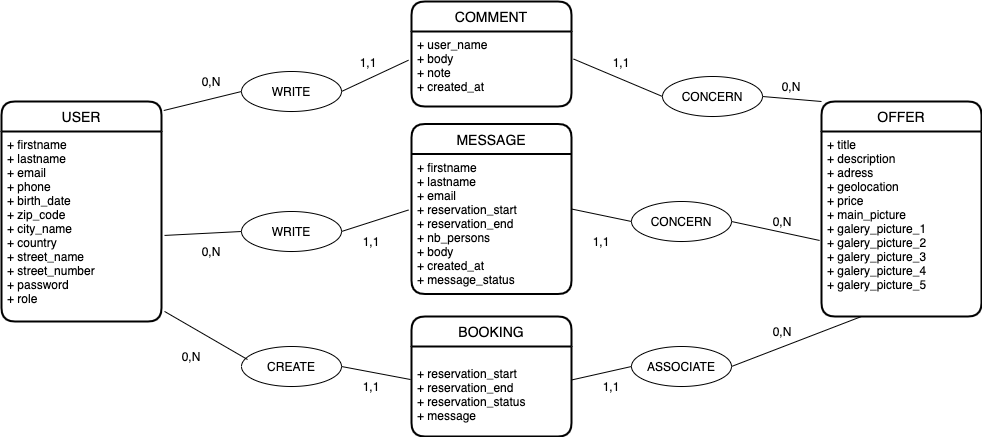

The diagram above was exported from draw.io. Its source (the exported page's mxGraphModel, read from the mxfile embedded in the PNG):
<mxGraphModel dx="1426" dy="769" grid="1" gridSize="10" guides="1" tooltips="1" connect="1" arrows="1" fold="1" page="1" pageScale="1" pageWidth="827" pageHeight="1169" math="0" shadow="0">
  <root>
    <mxCell id="0" />
    <mxCell id="1" parent="0" />
    <mxCell id="iE_6f8b9gX8k6uBhxul0-310" value="USER" style="swimlane;childLayout=stackLayout;horizontal=1;startSize=30;horizontalStack=0;rounded=1;fontSize=14;fontStyle=0;strokeWidth=2;resizeParent=0;resizeLast=1;shadow=0;dashed=0;align=center;" parent="1" vertex="1">
      <mxGeometry x="340" y="635" width="160" height="220" as="geometry">
        <mxRectangle x="340" y="635" width="70" height="30" as="alternateBounds" />
      </mxGeometry>
    </mxCell>
    <mxCell id="iE_6f8b9gX8k6uBhxul0-311" value="+ firstname&#10;+ lastname&#10;+ email&#10;+ phone&#10;+ birth_date&#10;+ zip_code&#10;+ city_name&#10;+ country&#10;+ street_name&#10;+ street_number&#10;+ password&#10;+ role&#10;&#10;&#10;&#10;&#10;" style="align=left;strokeColor=none;fillColor=none;spacingLeft=4;fontSize=12;verticalAlign=top;resizable=0;rotatable=0;part=1;" parent="iE_6f8b9gX8k6uBhxul0-310" vertex="1">
      <mxGeometry y="30" width="160" height="190" as="geometry" />
    </mxCell>
    <mxCell id="iE_6f8b9gX8k6uBhxul0-312" value="OFFER" style="swimlane;childLayout=stackLayout;horizontal=1;startSize=30;horizontalStack=0;rounded=1;fontSize=14;fontStyle=0;strokeWidth=2;resizeParent=0;resizeLast=1;shadow=0;dashed=0;align=center;" parent="1" vertex="1">
      <mxGeometry x="1160" y="635" width="160" height="215" as="geometry" />
    </mxCell>
    <mxCell id="iE_6f8b9gX8k6uBhxul0-313" value="+ title&#10;+ description&#10;+ adress &#10;+ geolocation&#10;+ price&#10;+ main_picture&#10;+ galery_picture_1&#10;+ galery_picture_2&#10;+ galery_picture_3&#10;+ galery_picture_4&#10;+ galery_picture_5&#10;" style="align=left;strokeColor=none;fillColor=none;spacingLeft=4;fontSize=12;verticalAlign=top;resizable=0;rotatable=0;part=1;" parent="iE_6f8b9gX8k6uBhxul0-312" vertex="1">
      <mxGeometry y="30" width="160" height="185" as="geometry" />
    </mxCell>
    <mxCell id="iE_6f8b9gX8k6uBhxul0-368" style="edgeStyle=orthogonalEdgeStyle;rounded=0;orthogonalLoop=1;jettySize=auto;html=1;exitX=0.5;exitY=1;exitDx=0;exitDy=0;" parent="iE_6f8b9gX8k6uBhxul0-312" source="iE_6f8b9gX8k6uBhxul0-313" target="iE_6f8b9gX8k6uBhxul0-313" edge="1">
      <mxGeometry relative="1" as="geometry" />
    </mxCell>
    <mxCell id="iE_6f8b9gX8k6uBhxul0-314" value="BOOKING" style="swimlane;childLayout=stackLayout;horizontal=1;startSize=30;horizontalStack=0;rounded=1;fontSize=14;fontStyle=0;strokeWidth=2;resizeParent=0;resizeLast=1;shadow=0;dashed=0;align=center;" parent="1" vertex="1">
      <mxGeometry x="750" y="850" width="160" height="120" as="geometry" />
    </mxCell>
    <mxCell id="iE_6f8b9gX8k6uBhxul0-315" value="&#10;+ reservation_start&#10;+ reservation_end&#10;+ reservation_status&#10;+ message" style="align=left;strokeColor=none;fillColor=none;spacingLeft=4;fontSize=12;verticalAlign=top;resizable=0;rotatable=0;part=1;" parent="iE_6f8b9gX8k6uBhxul0-314" vertex="1">
      <mxGeometry y="30" width="160" height="90" as="geometry" />
    </mxCell>
    <mxCell id="iE_6f8b9gX8k6uBhxul0-316" value="COMMENT" style="swimlane;childLayout=stackLayout;horizontal=1;startSize=30;horizontalStack=0;rounded=1;fontSize=14;fontStyle=0;strokeWidth=2;resizeParent=0;resizeLast=1;shadow=0;dashed=0;align=center;" parent="1" vertex="1">
      <mxGeometry x="750" y="535" width="160" height="105" as="geometry" />
    </mxCell>
    <mxCell id="iE_6f8b9gX8k6uBhxul0-317" value="+ user_name&#10;+ body&#10;+ note&#10;+ created_at" style="align=left;strokeColor=none;fillColor=none;spacingLeft=4;fontSize=12;verticalAlign=top;resizable=0;rotatable=0;part=1;" parent="iE_6f8b9gX8k6uBhxul0-316" vertex="1">
      <mxGeometry y="30" width="160" height="75" as="geometry" />
    </mxCell>
    <mxCell id="iE_6f8b9gX8k6uBhxul0-324" value="MESSAGE" style="swimlane;childLayout=stackLayout;horizontal=1;startSize=30;horizontalStack=0;rounded=1;fontSize=14;fontStyle=0;strokeWidth=2;resizeParent=0;resizeLast=1;shadow=0;dashed=0;align=center;" parent="1" vertex="1">
      <mxGeometry x="750" y="657.5" width="160" height="170" as="geometry" />
    </mxCell>
    <mxCell id="iE_6f8b9gX8k6uBhxul0-325" value="+ firstname&#10;+ lastname&#10;+ email&#10;+ reservation_start&#10;+ reservation_end&#10;+ nb_persons&#10;+ body&#10;+ created_at&#10;+ message_status" style="align=left;strokeColor=none;fillColor=none;spacingLeft=4;fontSize=12;verticalAlign=top;resizable=0;rotatable=0;part=1;" parent="iE_6f8b9gX8k6uBhxul0-324" vertex="1">
      <mxGeometry y="30" width="160" height="140" as="geometry" />
    </mxCell>
    <mxCell id="mezfJJuMoCbn8-yJqw8a-1" style="edgeStyle=orthogonalEdgeStyle;rounded=0;orthogonalLoop=1;jettySize=auto;html=1;exitX=0.5;exitY=1;exitDx=0;exitDy=0;" edge="1" parent="iE_6f8b9gX8k6uBhxul0-324" source="iE_6f8b9gX8k6uBhxul0-325" target="iE_6f8b9gX8k6uBhxul0-325">
      <mxGeometry relative="1" as="geometry" />
    </mxCell>
    <mxCell id="iE_6f8b9gX8k6uBhxul0-327" value="WRITE" style="ellipse;whiteSpace=wrap;html=1;align=center;" parent="1" vertex="1">
      <mxGeometry x="580" y="605" width="100" height="40" as="geometry" />
    </mxCell>
    <mxCell id="iE_6f8b9gX8k6uBhxul0-328" value="CONCERN" style="ellipse;whiteSpace=wrap;html=1;align=center;" parent="1" vertex="1">
      <mxGeometry x="1001" y="610" width="100" height="40" as="geometry" />
    </mxCell>
    <mxCell id="iE_6f8b9gX8k6uBhxul0-329" value="CREATE" style="ellipse;whiteSpace=wrap;html=1;align=center;" parent="1" vertex="1">
      <mxGeometry x="580" y="880" width="100" height="40" as="geometry" />
    </mxCell>
    <mxCell id="iE_6f8b9gX8k6uBhxul0-330" value="WRITE" style="ellipse;whiteSpace=wrap;html=1;align=center;" parent="1" vertex="1">
      <mxGeometry x="580" y="745" width="100" height="40" as="geometry" />
    </mxCell>
    <mxCell id="iE_6f8b9gX8k6uBhxul0-331" value="ASSOCIATE" style="ellipse;whiteSpace=wrap;html=1;align=center;" parent="1" vertex="1">
      <mxGeometry x="970" y="880" width="100" height="40" as="geometry" />
    </mxCell>
    <mxCell id="iE_6f8b9gX8k6uBhxul0-333" value="CONCERN" style="ellipse;whiteSpace=wrap;html=1;align=center;" parent="1" vertex="1">
      <mxGeometry x="970" y="735" width="100" height="40" as="geometry" />
    </mxCell>
    <mxCell id="iE_6f8b9gX8k6uBhxul0-334" value="" style="endArrow=none;html=1;entryX=0;entryY=0.5;entryDx=0;entryDy=0;exitX=1.014;exitY=0.041;exitDx=0;exitDy=0;exitPerimeter=0;" parent="1" source="iE_6f8b9gX8k6uBhxul0-310" target="iE_6f8b9gX8k6uBhxul0-327" edge="1">
      <mxGeometry width="50" height="50" relative="1" as="geometry">
        <mxPoint x="500" y="570" as="sourcePoint" />
        <mxPoint x="550" y="520" as="targetPoint" />
      </mxGeometry>
    </mxCell>
    <mxCell id="iE_6f8b9gX8k6uBhxul0-335" value="" style="endArrow=none;html=1;exitX=1;exitY=0.5;exitDx=0;exitDy=0;entryX=0;entryY=0;entryDx=0;entryDy=0;" parent="1" source="iE_6f8b9gX8k6uBhxul0-328" target="iE_6f8b9gX8k6uBhxul0-312" edge="1">
      <mxGeometry width="50" height="50" relative="1" as="geometry">
        <mxPoint x="1090" y="610" as="sourcePoint" />
        <mxPoint x="1140" y="560" as="targetPoint" />
      </mxGeometry>
    </mxCell>
    <mxCell id="iE_6f8b9gX8k6uBhxul0-336" value="" style="endArrow=none;html=1;entryX=0;entryY=0.5;entryDx=0;entryDy=0;exitX=1.003;exitY=0.371;exitDx=0;exitDy=0;exitPerimeter=0;" parent="1" source="iE_6f8b9gX8k6uBhxul0-315" target="iE_6f8b9gX8k6uBhxul0-331" edge="1">
      <mxGeometry width="50" height="50" relative="1" as="geometry">
        <mxPoint x="911" y="940" as="sourcePoint" />
        <mxPoint x="980" y="850" as="targetPoint" />
      </mxGeometry>
    </mxCell>
    <mxCell id="iE_6f8b9gX8k6uBhxul0-337" value="" style="endArrow=none;html=1;entryX=0;entryY=0.5;entryDx=0;entryDy=0;exitX=1;exitY=0.5;exitDx=0;exitDy=0;" parent="1" source="iE_6f8b9gX8k6uBhxul0-324" target="iE_6f8b9gX8k6uBhxul0-333" edge="1">
      <mxGeometry width="50" height="50" relative="1" as="geometry">
        <mxPoint x="900" y="755" as="sourcePoint" />
        <mxPoint x="980" y="710" as="targetPoint" />
      </mxGeometry>
    </mxCell>
    <mxCell id="iE_6f8b9gX8k6uBhxul0-338" value="" style="endArrow=none;html=1;exitX=1.013;exitY=0.367;exitDx=0;exitDy=0;exitPerimeter=0;entryX=0;entryY=0.5;entryDx=0;entryDy=0;" parent="1" source="iE_6f8b9gX8k6uBhxul0-317" target="iE_6f8b9gX8k6uBhxul0-328" edge="1">
      <mxGeometry width="50" height="50" relative="1" as="geometry">
        <mxPoint x="920" y="575" as="sourcePoint" />
        <mxPoint x="970" y="525" as="targetPoint" />
      </mxGeometry>
    </mxCell>
    <mxCell id="iE_6f8b9gX8k6uBhxul0-339" value="" style="endArrow=none;html=1;exitX=1.019;exitY=0.947;exitDx=0;exitDy=0;exitPerimeter=0;entryX=0.06;entryY=0.325;entryDx=0;entryDy=0;entryPerimeter=0;" parent="1" source="iE_6f8b9gX8k6uBhxul0-311" target="iE_6f8b9gX8k6uBhxul0-329" edge="1">
      <mxGeometry width="50" height="50" relative="1" as="geometry">
        <mxPoint x="550" y="850" as="sourcePoint" />
        <mxPoint x="600" y="800" as="targetPoint" />
      </mxGeometry>
    </mxCell>
    <mxCell id="iE_6f8b9gX8k6uBhxul0-340" value="" style="endArrow=none;html=1;exitX=1.019;exitY=0.547;exitDx=0;exitDy=0;exitPerimeter=0;entryX=0;entryY=0.5;entryDx=0;entryDy=0;" parent="1" source="iE_6f8b9gX8k6uBhxul0-311" target="iE_6f8b9gX8k6uBhxul0-330" edge="1">
      <mxGeometry width="50" height="50" relative="1" as="geometry">
        <mxPoint x="570" y="690" as="sourcePoint" />
        <mxPoint x="620" y="640" as="targetPoint" />
      </mxGeometry>
    </mxCell>
    <mxCell id="iE_6f8b9gX8k6uBhxul0-342" value="" style="endArrow=none;html=1;exitX=1;exitY=0.5;exitDx=0;exitDy=0;entryX=-0.012;entryY=0.589;entryDx=0;entryDy=0;entryPerimeter=0;" parent="1" source="iE_6f8b9gX8k6uBhxul0-333" target="iE_6f8b9gX8k6uBhxul0-313" edge="1">
      <mxGeometry width="50" height="50" relative="1" as="geometry">
        <mxPoint x="1110" y="735" as="sourcePoint" />
        <mxPoint x="1160" y="685" as="targetPoint" />
      </mxGeometry>
    </mxCell>
    <mxCell id="iE_6f8b9gX8k6uBhxul0-344" value="" style="endArrow=none;html=1;exitX=1;exitY=0.5;exitDx=0;exitDy=0;entryX=-0.019;entryY=0.4;entryDx=0;entryDy=0;entryPerimeter=0;" parent="1" source="iE_6f8b9gX8k6uBhxul0-330" target="iE_6f8b9gX8k6uBhxul0-325" edge="1">
      <mxGeometry width="50" height="50" relative="1" as="geometry">
        <mxPoint x="690" y="745" as="sourcePoint" />
        <mxPoint x="740" y="695" as="targetPoint" />
      </mxGeometry>
    </mxCell>
    <mxCell id="iE_6f8b9gX8k6uBhxul0-345" value="" style="endArrow=none;html=1;exitX=1;exitY=0.5;exitDx=0;exitDy=0;entryX=-0.006;entryY=0.367;entryDx=0;entryDy=0;entryPerimeter=0;" parent="1" source="iE_6f8b9gX8k6uBhxul0-329" target="iE_6f8b9gX8k6uBhxul0-315" edge="1">
      <mxGeometry width="50" height="50" relative="1" as="geometry">
        <mxPoint x="700" y="905" as="sourcePoint" />
        <mxPoint x="750" y="855" as="targetPoint" />
      </mxGeometry>
    </mxCell>
    <mxCell id="iE_6f8b9gX8k6uBhxul0-346" value="" style="endArrow=none;html=1;exitX=1;exitY=0.5;exitDx=0;exitDy=0;entryX=0.25;entryY=1;entryDx=0;entryDy=0;" parent="1" source="iE_6f8b9gX8k6uBhxul0-331" target="iE_6f8b9gX8k6uBhxul0-312" edge="1">
      <mxGeometry width="50" height="50" relative="1" as="geometry">
        <mxPoint x="1130" y="880" as="sourcePoint" />
        <mxPoint x="1180" y="830" as="targetPoint" />
      </mxGeometry>
    </mxCell>
    <mxCell id="iE_6f8b9gX8k6uBhxul0-347" value="" style="endArrow=none;html=1;exitX=1;exitY=0.5;exitDx=0;exitDy=0;entryX=-0.019;entryY=0.383;entryDx=0;entryDy=0;entryPerimeter=0;" parent="1" source="iE_6f8b9gX8k6uBhxul0-327" target="iE_6f8b9gX8k6uBhxul0-317" edge="1">
      <mxGeometry width="50" height="50" relative="1" as="geometry">
        <mxPoint x="680" y="610" as="sourcePoint" />
        <mxPoint x="730" y="560" as="targetPoint" />
      </mxGeometry>
    </mxCell>
    <mxCell id="iE_6f8b9gX8k6uBhxul0-348" value="0,N" style="text;html=1;strokeColor=none;fillColor=none;align=center;verticalAlign=middle;whiteSpace=wrap;rounded=0;" parent="1" vertex="1">
      <mxGeometry x="1110" y="610" width="40" height="20" as="geometry" />
    </mxCell>
    <mxCell id="iE_6f8b9gX8k6uBhxul0-349" value="1,1" style="text;html=1;strokeColor=none;fillColor=none;align=center;verticalAlign=middle;whiteSpace=wrap;rounded=0;" parent="1" vertex="1">
      <mxGeometry x="920" y="765" width="40" height="20" as="geometry" />
    </mxCell>
    <mxCell id="iE_6f8b9gX8k6uBhxul0-350" value="1,1" style="text;html=1;strokeColor=none;fillColor=none;align=center;verticalAlign=middle;whiteSpace=wrap;rounded=0;" parent="1" vertex="1">
      <mxGeometry x="930" y="910" width="40" height="20" as="geometry" />
    </mxCell>
    <mxCell id="iE_6f8b9gX8k6uBhxul0-351" value="1,1" style="text;html=1;strokeColor=none;fillColor=none;align=center;verticalAlign=middle;whiteSpace=wrap;rounded=0;" parent="1" vertex="1">
      <mxGeometry x="690" y="910" width="40" height="20" as="geometry" />
    </mxCell>
    <mxCell id="iE_6f8b9gX8k6uBhxul0-352" value="0,N" style="text;html=1;strokeColor=none;fillColor=none;align=center;verticalAlign=middle;whiteSpace=wrap;rounded=0;" parent="1" vertex="1">
      <mxGeometry x="510" y="880" width="40" height="20" as="geometry" />
    </mxCell>
    <mxCell id="iE_6f8b9gX8k6uBhxul0-353" value="1,1" style="text;html=1;strokeColor=none;fillColor=none;align=center;verticalAlign=middle;whiteSpace=wrap;rounded=0;" parent="1" vertex="1">
      <mxGeometry x="690" y="765" width="40" height="20" as="geometry" />
    </mxCell>
    <mxCell id="iE_6f8b9gX8k6uBhxul0-354" value="0,N" style="text;html=1;strokeColor=none;fillColor=none;align=center;verticalAlign=middle;whiteSpace=wrap;rounded=0;" parent="1" vertex="1">
      <mxGeometry x="530" y="775" width="40" height="20" as="geometry" />
    </mxCell>
    <mxCell id="iE_6f8b9gX8k6uBhxul0-355" value="1,1" style="text;html=1;strokeColor=none;fillColor=none;align=center;verticalAlign=middle;whiteSpace=wrap;rounded=0;" parent="1" vertex="1">
      <mxGeometry x="940" y="586" width="40" height="20" as="geometry" />
    </mxCell>
    <mxCell id="iE_6f8b9gX8k6uBhxul0-356" value="1,1" style="text;html=1;strokeColor=none;fillColor=none;align=center;verticalAlign=middle;whiteSpace=wrap;rounded=0;" parent="1" vertex="1">
      <mxGeometry x="687" y="586" width="40" height="20" as="geometry" />
    </mxCell>
    <mxCell id="iE_6f8b9gX8k6uBhxul0-357" value="0,N" style="text;html=1;strokeColor=none;fillColor=none;align=center;verticalAlign=middle;whiteSpace=wrap;rounded=0;" parent="1" vertex="1">
      <mxGeometry x="530" y="605" width="40" height="20" as="geometry" />
    </mxCell>
    <mxCell id="iE_6f8b9gX8k6uBhxul0-360" value="0,N" style="text;html=1;strokeColor=none;fillColor=none;align=center;verticalAlign=middle;whiteSpace=wrap;rounded=0;" parent="1" vertex="1">
      <mxGeometry x="1101" y="855" width="40" height="20" as="geometry" />
    </mxCell>
    <mxCell id="iE_6f8b9gX8k6uBhxul0-361" value="0,N" style="text;html=1;strokeColor=none;fillColor=none;align=center;verticalAlign=middle;whiteSpace=wrap;rounded=0;" parent="1" vertex="1">
      <mxGeometry x="1101" y="745" width="40" height="20" as="geometry" />
    </mxCell>
  </root>
</mxGraphModel>